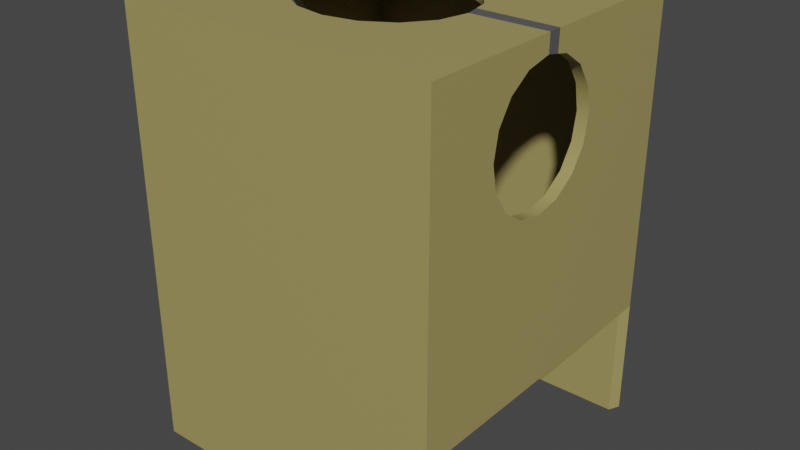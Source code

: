 # Source: goblinCardboardBox.blend  (saved by Blender 2.83.19; exported with 4.5.12 LTS)
import bpy
from mathutils import Matrix  # noqa: F401  (used for matrix-valued properties, if any)

bpy.ops.wm.read_factory_settings(use_empty=True)
scene = bpy.context.scene
scene.name = 'Scene'

# ---- collections
col_collection = bpy.data.collections.new('Collection'); scene.collection.children.link(col_collection)

# ---- materials (node trees are filled in below, after node groups)
mat_m_cardboardbox_tan = bpy.data.materials.new('M_CardboardBox_Tan')
mat_m_cardboardbox_tan.use_transparent_shadow = False
mat_m_cardboardbox_grey = bpy.data.materials.new('M_CardboardBox_Grey')
mat_m_cardboardbox_grey.use_transparent_shadow = False

# ---- node groups
ng_auto_smooth = bpy.data.node_groups.new('Auto Smooth', 'GeometryNodeTree')
_s = ng_auto_smooth.interface.new_socket(name='Geometry', in_out='OUTPUT', socket_type='NodeSocketGeometry')
_s = ng_auto_smooth.interface.new_socket(name='Geometry', in_out='INPUT', socket_type='NodeSocketGeometry')
_s = ng_auto_smooth.interface.new_socket(name='Angle', in_out='INPUT', socket_type='NodeSocketFloat')
_s.subtype = 'ANGLE'
_s.min_value = 0.0
_s.max_value = 3.142
ng_auto_smooth.is_modifier = True
_N = ng_auto_smooth.nodes; _L = ng_auto_smooth.links
n0 = _N.new('NodeGroupOutput'); n0.name = 'Group Output'; n0.location = (480, -100)
n1 = _N.new('NodeGroupInput'); n1.name = 'Group Input'; n1.location = (-420, -300)
n2 = _N.new('NodeGroupInput'); n2.name = 'Group Input.001'; n2.location = (-60, -100)
n3 = _N.new('GeometryNodeSetShadeSmooth'); n3.name = 'Set Shade Smooth'; n3.location = (120, -100)
n3.domain = 'EDGE'
n4 = _N.new('GeometryNodeSetShadeSmooth'); n4.name = 'Set Shade Smooth.001'; n4.location = (300, -100)
n5 = _N.new('GeometryNodeInputMeshEdgeAngle'); n5.name = 'Edge Angle'; n5.location = (-420, -220)
n6 = _N.new('GeometryNodeInputEdgeSmooth'); n6.name = 'Is Edge Smooth'; n6.location = (-60, -160)
n7 = _N.new('GeometryNodeInputShadeSmooth'); n7.name = 'Is Face Smooth'; n7.location = (-240, -340)
n8 = _N.new('FunctionNodeBooleanMath'); n8.name = 'Boolean Math'; n8.location = (-60, -220)
n9 = _N.new('FunctionNodeCompare'); n9.name = 'Compare'; n9.location = (-240, -180)
n9.operation = 'LESS_EQUAL'
_L.new(n5.outputs[0], n9.inputs[0])
_L.new(n4.outputs[0], n0.inputs[0])
_L.new(n1.outputs[1], n9.inputs[1])
_L.new(n9.outputs[0], n8.inputs[0])
_L.new(n7.outputs[0], n8.inputs[1])
_L.new(n2.outputs[0], n3.inputs[0])
_L.new(n6.outputs[0], n3.inputs[1])
_L.new(n3.outputs[0], n4.inputs[0])
_L.new(n8.outputs[0], n3.inputs[2])
n0.is_active_output = True

# ---- material node trees
mat_m_cardboardbox_tan.use_nodes = True; mat_m_cardboardbox_tan.node_tree.nodes.clear()
_N = mat_m_cardboardbox_tan.node_tree.nodes; _L = mat_m_cardboardbox_tan.node_tree.links
n0 = _N.new('ShaderNodeBsdfPrincipled'); n0.name = 'Principled BSDF'; n0.location = (10, 300)
n0.distribution = 'GGX'
n0.subsurface_method = 'BURLEY'
n0.inputs[0].default_value = (0.3758, 0.3132, 0.1139, 1.0)
n0.inputs[3].default_value = 1.45
n0.inputs[27].default_value = (0.0, 0.0, 0.0, 1.0)
n0.inputs[28].default_value = 1.0
n1 = _N.new('ShaderNodeOutputMaterial'); n1.name = 'Material Output'; n1.location = (300, 300)
_L.new(n0.outputs[0], n1.inputs[0])
n1.is_active_output = True
mat_m_cardboardbox_grey.use_nodes = True; mat_m_cardboardbox_grey.node_tree.nodes.clear()
_N = mat_m_cardboardbox_grey.node_tree.nodes; _L = mat_m_cardboardbox_grey.node_tree.links
n0 = _N.new('ShaderNodeBsdfPrincipled'); n0.name = 'Principled BSDF'; n0.location = (10, 300)
n0.distribution = 'GGX'
n0.subsurface_method = 'BURLEY'
n0.inputs[0].default_value = (0.1025, 0.1025, 0.1025, 1.0)
n0.inputs[3].default_value = 1.45
n0.inputs[27].default_value = (0.0, 0.0, 0.0, 1.0)
n0.inputs[28].default_value = 1.0
n1 = _N.new('ShaderNodeOutputMaterial'); n1.name = 'Material Output'; n1.location = (300, 300)
_L.new(n0.outputs[0], n1.inputs[0])
n1.is_active_output = True

# ---- world
world_world = bpy.data.worlds.new('World'); scene.world = world_world
world_world.use_nodes = True; world_world.node_tree.nodes.clear()
_N = world_world.node_tree.nodes; _L = world_world.node_tree.links
n0 = _N.new('ShaderNodeOutputWorld'); n0.name = 'World Output'; n0.location = (300, 300)
n1 = _N.new('ShaderNodeBackground'); n1.name = 'Background'; n1.location = (10, 300)
n1.inputs[0].default_value = (0.05088, 0.05088, 0.05088, 1.0)
_L.new(n1.outputs[0], n0.inputs[0])
n0.is_active_output = True
world_world.color = (0.05088, 0.05088, 0.05088)
world_world.use_sun_shadow = False
world_world.sun_shadow_jitter_overblur = 0.0

# ---- meshes
me_cube_002 = bpy.data.meshes.new('Cube.002')
me_cube_002.from_pydata([(-0.5879, -0.3878, 1.33), (-0.6079, -0.4309, 2.546), (-0.5879, 0.7417, 1.33), (-0.6079, 0.7849, 2.546), (0.5879, -0.3878, 1.33), (0.6079, -0.4309, 2.546), (0.5879, 0.7417, 1.33), (0.6079, 0.7849, 2.546), (-0.6079, 0.7849, 1.33), (-0.6079, -0.4309, 1.33), (0.6079, 0.7849, 1.33), (0.6079, -0.4309, 1.33), (-0.5647, 0.7417, 2.506), (-0.5647, -0.3878, 2.506), (0.5647, 0.7417, 2.506), (0.5647, -0.3878, 2.506), (0.1232, 0.377, 2.546), (0.1232, 0.377, 2.506), (0.0, 0.3992, 2.546), (0.0, 0.3992, 2.506), (-0.322, 0.1075, 2.546), (-0.322, 0.1075, 2.506), (-0.2277, -0.09873, 2.546), (-0.2277, -0.09873, 2.506), (0.2277, -0.09873, 2.546), (0.2277, -0.09873, 2.506), (-0.1232, -0.162, 2.546), (-0.1232, -0.162, 2.506), (-0.2975, -0.0041, 2.546), (-0.2975, -0.0041, 2.506), (0.1232, -0.162, 2.546), (0.1232, -0.162, 2.506), (0.322, 0.1075, 2.546), (0.322, 0.1075, 2.506), (-0.2277, 0.3138, 2.546), (-0.2277, 0.3138, 2.506), (0.2975, -0.0041, 2.546), (0.2975, -0.0041, 2.506), (0.2975, 0.2191, 2.546), (0.2975, 0.2191, 2.506), (0.2277, 0.3138, 2.546), (0.2277, 0.3138, 2.506), (-0.1232, 0.377, 2.546), (-0.1232, 0.377, 2.506), (-0.2975, 0.2191, 2.546), (-0.2975, 0.2191, 2.506), (4.862e-08, -0.1842, 2.546), (4.862e-08, -0.1842, 2.506), (-0.6079, 0.3418, 2.126), (0.6079, 0.3418, 2.126), (0.5647, 0.3418, 2.126), (-0.5647, 0.3418, 2.126), (-0.6079, 0.3611, 2.224), (0.6079, 0.3611, 2.224), (0.5647, 0.3611, 2.224), (-0.5647, 0.3611, 2.224), (-0.6079, 0.1075, 2.479), (0.6079, 0.1075, 2.479), (0.5647, 0.1075, 2.479), (-0.5647, 0.1075, 2.479), (-0.6079, -0.07181, 2.404), (0.6079, -0.07181, 2.404), (0.5647, -0.07181, 2.404), (-0.5647, -0.07181, 2.404), (-0.6079, -0.07181, 2.044), (0.6079, -0.07181, 2.044), (0.5647, -0.07181, 2.044), (-0.5647, -0.07181, 2.044), (-0.6079, -0.1268, 2.321), (0.6079, -0.1268, 2.321), (0.5647, -0.1268, 2.321), (-0.5647, -0.1268, 2.321), (-0.6079, 0.01047, 2.459), (0.6079, 0.01047, 2.459), (0.5647, 0.01047, 2.459), (-0.5647, 0.01047, 2.459), (-0.6079, -0.1268, 2.126), (0.6079, -0.1268, 2.126), (0.5647, -0.1268, 2.126), (-0.5647, -0.1268, 2.126), (-0.6079, 0.1075, 1.969), (0.6079, 0.1075, 1.969), (0.5647, 0.1075, 1.969), (-0.5647, 0.1075, 1.969), (-0.6079, 0.2869, 2.404), (0.6079, 0.2869, 2.404), (0.5647, 0.2869, 2.404), (-0.5647, 0.2869, 2.404), (-0.6079, 0.01047, 1.988), (0.6079, 0.01047, 1.988), (0.5647, 0.01047, 1.988), (-0.5647, 0.01047, 1.988), (-0.6079, 0.2046, 1.988), (0.6079, 0.2046, 1.988), (0.5647, 0.2046, 1.988), (-0.5647, 0.2046, 1.988), (0.6079, 0.2869, 2.044), (-0.6079, 0.2869, 2.044), (0.5647, 0.2869, 2.044), (-0.5647, 0.2869, 2.044), (-0.6079, 0.3418, 2.321), (0.6079, 0.3418, 2.321), (0.5647, 0.3418, 2.321), (-0.5647, 0.3418, 2.321), (-0.6079, 0.2046, 2.459), (0.6079, 0.2046, 2.459), (0.5647, 0.2046, 2.459), (-0.5647, 0.2046, 2.459), (-0.6079, -0.1461, 2.224), (0.6079, -0.1461, 2.224), (0.5647, -0.1461, 2.224), (-0.5647, -0.1461, 2.224), (0.6079, 0.7849, 0.8721), (-0.6079, 0.7849, 0.8721), (-0.6079, -0.4309, 0.8721), (0.6079, -0.4309, 0.8721), (0.5879, 0.7417, 0.8721), (-0.5879, 0.7417, 0.8721), (-0.5879, -0.3878, 0.8721), (0.5879, -0.3878, 0.8721), (-0.6079, 0.1081, 2.546), (0.6079, 0.1081, 2.546), (0.6079, 0.1561, 2.469), (0.5647, 0.1561, 2.469), (0.3098, 0.1633, 2.546), (0.3098, 0.1633, 2.506), (-0.6079, 0.1561, 2.469), (-0.5647, 0.1561, 2.469), (-0.3098, 0.1633, 2.546), (-0.3098, 0.1633, 2.506), (0.6079, 0.1595, 2.546), (-0.6079, 0.1595, 2.546)], [], [(9, 1, 108, 76, 64, 88, 80, 92, 97, 48, 52, 3, 8), (8, 3, 7, 10), (10, 7, 53, 49, 96, 93, 81, 89, 65, 77, 109, 5, 11), (11, 5, 1, 9), (4, 0, 13, 15), (20, 120, 1), (2, 0, 9, 8), (2, 8, 113, 117), (4, 6, 10, 11), (10, 6, 116, 112), (12, 14, 15, 33, 125, 39, 41, 17, 19, 43, 35, 45, 129, 21, 13), (2, 6, 14, 12), (6, 4, 15, 110, 78, 66, 90, 82, 94, 98, 50, 54, 14), (0, 2, 12, 55, 51, 99, 95, 83, 91, 67, 79, 111, 13), (31, 30, 24, 25), (25, 24, 36, 37), (39, 38, 40, 41), (47, 46, 30, 31), (125, 124, 38, 39), (13, 21, 29, 23, 27, 47, 31, 25, 37, 33, 15), (27, 26, 46, 47), (29, 28, 22, 23), (23, 22, 26, 27), (43, 42, 34, 35), (21, 20, 28, 29), (17, 16, 18, 19), (19, 18, 42, 43), (129, 128, 20, 21), (35, 34, 44, 45), (41, 40, 16, 17), (37, 36, 32, 33), (5, 32, 36, 24, 30, 46, 26, 22, 28, 20, 1), (76, 79, 67, 64), (78, 77, 65, 66), (64, 67, 91, 88), (66, 65, 89, 90), (92, 95, 99, 97), (94, 93, 96, 98), (108, 111, 79, 76), (110, 109, 77, 78), (80, 83, 95, 92), (82, 81, 93, 94), (130, 122, 105, 85, 101, 53, 7), (14, 54, 102, 86, 106, 123, 58, 74, 62, 70, 110, 15), (68, 71, 111, 108), (70, 69, 109, 110), (72, 75, 63, 60), (74, 73, 61, 62), (60, 63, 71, 68), (62, 61, 69, 70), (100, 103, 87, 84), (102, 101, 85, 86), (56, 59, 75, 72), (58, 57, 73, 74), (48, 51, 55, 52), (50, 49, 53, 54), (120, 56, 72, 60, 68, 108, 1), (52, 55, 103, 100), (54, 53, 101, 102), (126, 127, 59, 56), (123, 122, 57, 58), (84, 87, 107, 104), (86, 85, 105, 106), (97, 99, 51, 48), (98, 96, 49, 50), (13, 111, 71, 63, 75, 59, 127, 107, 87, 103, 55, 12), (88, 91, 83, 80), (90, 89, 81, 82), (116, 117, 113, 112), (118, 119, 115, 114), (11, 9, 114, 115), (4, 11, 115, 119), (9, 0, 118, 114), (8, 10, 112, 113), (0, 4, 119, 118), (6, 2, 117, 116), (131, 126, 56, 120), (121, 32, 5), (130, 124, 32, 121), (5, 109, 69, 61, 73, 57, 121), (106, 105, 122, 123), (33, 32, 124, 125), (104, 107, 127, 126), (45, 44, 128, 129), (121, 57, 122, 130), (128, 131, 120, 20), (7, 3, 131, 128, 44, 34, 42, 18, 16, 40, 38, 124, 130), (3, 52, 100, 84, 104, 126, 131)])
me_cube_002.polygons.foreach_set('use_smooth', [True] * 88)
me_cube_002.polygons.foreach_set('material_index', [0, 0, 0, 0, 0, 0, 0, 0, 0, 0, 0, 0, 0, 0, 0, 0, 0, 0, 0, 0, 0, 0, 0, 0, 0, 0, 0, 1, 0, 0, 0, 0, 0, 0, 0, 0, 0, 0, 0, 0, 0, 0, 0, 0, 0, 0, 0, 0, 0, 0, 0, 0, 0, 0, 0, 0, 0, 0, 0, 1, 1, 0, 0, 0, 0, 0, 0, 0, 0, 0, 0, 0, 0, 0, 0, 0, 1, 0, 1, 0, 0, 1, 0, 0, 1, 1, 0, 0])
_uv = me_cube_002.uv_layers.new(name='UVMap')
_uv.uv.foreach_set('vector', [0.375, 0.0, 0.625, 0.0, 0.5588, 0.05857, 0.5387, 0.06254, 0.5217, 0.07385, 0.5104, 0.09076, 0.5064, 0.1107, 0.5104, 0.1307, 0.5217, 0.1476, 0.5387, 0.1589, 0.5588, 0.1629, 0.625, 0.25, 0.375, 0.25, 0.375, 0.25, 0.625, 0.25, 0.625, 0.5, 0.375, 0.5, 0.375, 0.5, 0.625, 0.5, 0.5588, 0.5871, 0.5387, 0.5911, 0.5217, 0.6024, 0.5104, 0.6193, 0.5064, 0.6393, 0.5104, 0.6592, 0.5217, 0.6762, 0.5387, 0.6875, 0.5588, 0.6914, 0.625, 0.75, 0.375, 0.75, 0.375, 0.75, 0.625, 0.75, 0.625, 1.0, 0.375, 1.0, 0.3661, 0.7411, 0.1339, 0.7411, 0.1339, 0.7411, 0.3661, 0.7411, 0.8162, 0.6393, 0.875, 0.625, 0.875, 0.75, 0.1339, 0.5089, 0.1339, 0.7411, 0.125, 0.75, 0.125, 0.5, 0.1339, 0.5089, 0.125, 0.5, 0.125, 0.5, 0.1339, 0.5089, 0.3661, 0.7411, 0.3661, 0.5089, 0.375, 0.5, 0.375, 0.75, 0.375, 0.5, 0.3661, 0.5089, 0.3661, 0.5089, 0.375, 0.5, 0.1339, 0.5089, 0.3661, 0.5089, 0.3661, 0.7411, 0.3162, 0.6393, 0.3137, 0.6278, 0.3112, 0.6163, 0.2968, 0.5969, 0.2753, 0.5839, 0.25, 0.5793, 0.2247, 0.5839, 0.2032, 0.5969, 0.1888, 0.6163, 0.1863, 0.6278, 0.1838, 0.6393, 0.1339, 0.7411, 0.1339, 0.5089, 0.3661, 0.5089, 0.3661, 0.5089, 0.1339, 0.5089, 0.3661, 0.5089, 0.3661, 0.7411, 0.3661, 0.7411, 0.3661, 0.6914, 0.3661, 0.6875, 0.3661, 0.6762, 0.3661, 0.6592, 0.3661, 0.6393, 0.3661, 0.6193, 0.3661, 0.6024, 0.3661, 0.5911, 0.3661, 0.5871, 0.3661, 0.5089, 0.1339, 0.7411, 0.1339, 0.5089, 0.1339, 0.5089, 0.1339, 0.5871, 0.1339, 0.5911, 0.1339, 0.6024, 0.1339, 0.6193, 0.1339, 0.6393, 0.1339, 0.6592, 0.1339, 0.6762, 0.1339, 0.6875, 0.1339, 0.6914, 0.1339, 0.7411, 0.5625, 0.6746, 0.5625, 0.7058, 0.625, 0.7058, 0.625, 0.6746, 0.625, 0.6746, 0.625, 0.7058, 0.6875, 0.7058, 0.6875, 0.6746, 0.8125, 0.6746, 0.8125, 0.7058, 0.875, 0.7058, 0.875, 0.6746, 0.5, 0.6746, 0.5, 0.7058, 0.5625, 0.7058, 0.5625, 0.6746, 0.7812, 0.6746, 0.7812, 0.7058, 0.8125, 0.7058, 0.8125, 0.6746, 0.1339, 0.7411, 0.1838, 0.6393, 0.1888, 0.6622, 0.2032, 0.6817, 0.2247, 0.6947, 0.25, 0.6993, 0.2753, 0.6947, 0.2968, 0.6817, 0.3112, 0.6622, 0.3162, 0.6393, 0.3661, 0.7411, 0.4375, 0.6746, 0.4375, 0.7058, 0.5, 0.7058, 0.5, 0.6746, 0.3125, 0.6746, 0.3125, 0.7058, 0.375, 0.7058, 0.375, 0.6746, 0.375, 0.6746, 0.375, 0.7058, 0.4375, 0.7058, 0.4375, 0.6746, 0.0625, 0.6746, 0.0625, 0.7058, 0.125, 0.7058, 0.125, 0.6746, 0.25, 0.6746, 0.25, 0.7058, 0.3125, 0.7058, 0.3125, 0.6746, 0.9375, 0.6746, 0.9375, 0.7058, 1.0, 0.7058, 1.0, 0.6746, 0.0, 0.6746, 0.0, 0.7058, 0.0625, 0.7058, 0.0625, 0.6746, 0.2187, 0.6746, 0.2188, 0.7058, 0.25, 0.7058, 0.25, 0.6746, 0.125, 0.6746, 0.125, 0.7058, 0.1875, 0.7058, 0.1875, 0.6746, 0.875, 0.6746, 0.875, 0.7058, 0.9375, 0.7058, 0.9375, 0.6746, 0.6875, 0.6746, 0.6875, 0.7058, 0.75, 0.7058, 0.75, 0.6746, 0.625, 0.75, 0.6838, 0.6393, 0.6888, 0.6622, 0.7032, 0.6817, 0.7247, 0.6947, 0.75, 0.6993, 0.7753, 0.6947, 0.7968, 0.6817, 0.8112, 0.6622, 0.8162, 0.6393, 0.875, 0.75, 0.5625, 0.5573, 0.5625, 0.5688, 0.625, 0.5688, 0.625, 0.5573, 0.5625, 0.8688, 0.5625, 0.8802, 0.625, 0.8802, 0.625, 0.8688, 0.625, 0.5573, 0.625, 0.5688, 0.6875, 0.5688, 0.6875, 0.5573, 0.625, 0.8688, 0.625, 0.8802, 0.6875, 0.8802, 0.6875, 0.8688, 0.8125, 0.5573, 0.8125, 0.5688, 0.875, 0.5688, 0.875, 0.5573, 0.8125, 0.8688, 0.8125, 0.8802, 0.875, 0.8802, 0.875, 0.8688, 0.5, 0.5573, 0.5, 0.5688, 0.5625, 0.5688, 0.5625, 0.5573, 0.5, 0.8688, 0.5, 0.8802, 0.5625, 0.8802, 0.5625, 0.8688, 0.75, 0.5573, 0.75, 0.5688, 0.8125, 0.5688, 0.8125, 0.5573, 0.75, 0.8688, 0.75, 0.8802, 0.8125, 0.8802, 0.8125, 0.8688, 0.625, 0.5625, 0.6092, 0.6293, 0.6072, 0.6193, 0.5958, 0.6024, 0.5788, 0.5911, 0.5588, 0.5871, 0.625, 0.5, 0.3661, 0.5089, 0.3661, 0.5871, 0.3661, 0.5911, 0.3661, 0.6024, 0.3661, 0.6193, 0.3661, 0.6293, 0.3661, 0.6393, 0.3661, 0.6592, 0.3661, 0.6762, 0.3661, 0.6875, 0.3661, 0.6914, 0.3661, 0.7411, 0.4375, 0.5573, 0.4375, 0.5688, 0.5, 0.5688, 0.5, 0.5573, 0.4375, 0.8688, 0.4375, 0.8802, 0.5, 0.8802, 0.5, 0.8688, 0.3125, 0.5573, 0.3125, 0.5688, 0.375, 0.5688, 0.375, 0.5573, 0.3125, 0.8688, 0.3125, 0.8802, 0.375, 0.8802, 0.375, 0.8688, 0.375, 0.5573, 0.375, 0.5688, 0.4375, 0.5688, 0.4375, 0.5573, 0.375, 0.8688, 0.375, 0.8802, 0.4375, 0.8802, 0.4375, 0.8688, 0.0625, 0.5573, 0.0625, 0.5688, 0.125, 0.5688, 0.125, 0.5573, 0.0625, 0.8688, 0.0625, 0.8802, 0.125, 0.8802, 0.125, 0.8688, 0.25, 0.5573, 0.25, 0.5688, 0.3125, 0.5688, 0.3125, 0.5573, 0.25, 0.8688, 0.25, 0.8802, 0.3125, 0.8802, 0.3125, 0.8688, 0.9375, 0.5573, 0.9375, 0.5688, 1.0, 0.5688, 1.0, 0.5573, 0.9375, 0.8688, 0.9375, 0.8802, 1.0, 0.8802, 1.0, 0.8688, 0.625, 0.125, 0.6112, 0.1107, 0.6072, 0.09076, 0.5958, 0.07385, 0.5788, 0.06254, 0.5588, 0.05857, 0.625, 0.0, 0.0, 0.5573, 0.0, 0.5688, 0.0625, 0.5688, 0.0625, 0.5573, 0.0, 0.8688, 0.0, 0.8802, 0.0625, 0.8802, 0.0625, 0.8688, 0.2188, 0.5573, 0.2188, 0.5688, 0.25, 0.5688, 0.25, 0.5573, 0.2188, 0.8688, 0.2188, 0.8802, 0.25, 0.8802, 0.25, 0.8688, 0.125, 0.5573, 0.125, 0.5688, 0.1875, 0.5688, 0.1875, 0.5573, 0.125, 0.8688, 0.125, 0.8802, 0.1875, 0.8802, 0.1875, 0.8688, 0.875, 0.5573, 0.875, 0.5688, 0.9375, 0.5688, 0.9375, 0.5573, 0.875, 0.8688, 0.875, 0.8802, 0.9375, 0.8802, 0.9375, 0.8688, 0.1339, 0.7411, 0.1339, 0.6914, 0.1339, 0.6875, 0.1339, 0.6762, 0.1339, 0.6592, 0.1339, 0.6393, 0.1339, 0.6293, 0.1339, 0.6193, 0.1339, 0.6024, 0.1339, 0.5911, 0.1339, 0.5871, 0.1339, 0.5089, 0.6875, 0.5573, 0.6875, 0.5688, 0.75, 0.5688, 0.75, 0.5573, 0.6875, 0.8688, 0.6875, 0.8802, 0.75, 0.8802, 0.75, 0.8688, 0.3661, 0.5089, 0.1339, 0.5089, 0.125, 0.5, 0.375, 0.5, 0.1339, 0.7411, 0.3661, 0.7411, 0.375, 0.75, 0.125, 0.75, 0.375, 0.75, 0.375, 1.0, 0.375, 1.0, 0.375, 0.75, 0.3661, 0.7411, 0.375, 0.75, 0.375, 0.75, 0.3661, 0.7411, 0.125, 0.75, 0.1339, 0.7411, 0.1339, 0.7411, 0.125, 0.75, 0.375, 0.25, 0.375, 0.5, 0.375, 0.5, 0.375, 0.25, 0.1339, 0.7411, 0.3661, 0.7411, 0.3661, 0.7411, 0.1339, 0.7411, 0.3661, 0.5089, 0.1339, 0.5089, 0.1339, 0.5089, 0.3661, 0.5089, 0.625, 0.1875, 0.6092, 0.1207, 0.6112, 0.1107, 0.625, 0.125, 0.625, 0.625, 0.6838, 0.6393, 0.625, 0.75, 0.625, 0.5625, 0.6863, 0.6278, 0.6838, 0.6393, 0.625, 0.625, 0.625, 0.75, 0.5588, 0.6914, 0.5788, 0.6875, 0.5958, 0.6762, 0.6072, 0.6592, 0.6112, 0.6393, 0.625, 0.625, 0.1875, 0.8688, 0.1875, 0.8802, 0.2188, 0.8802, 0.2188, 0.8688, 0.75, 0.6746, 0.75, 0.7058, 0.7812, 0.7058, 0.7812, 0.6746, 0.1875, 0.5573, 0.1875, 0.5688, 0.2188, 0.5688, 0.2188, 0.5573, 0.1875, 0.6746, 0.1875, 0.7058, 0.2188, 0.7058, 0.2187, 0.6746, 0.625, 0.625, 0.6112, 0.6393, 0.6092, 0.6293, 0.625, 0.5625, 0.8137, 0.6278, 0.875, 0.5625, 0.875, 0.625, 0.8162, 0.6393, 0.625, 0.5, 0.875, 0.5, 0.875, 0.5625, 0.8137, 0.6278, 0.8112, 0.6163, 0.7968, 0.5969, 0.7753, 0.5839, 0.75, 0.5793, 0.7247, 0.5839, 0.7032, 0.5969, 0.6888, 0.6163, 0.6863, 0.6278, 0.625, 0.5625, 0.625, 0.25, 0.5588, 0.1629, 0.5788, 0.1589, 0.5958, 0.1476, 0.6072, 0.1307, 0.6092, 0.1207, 0.625, 0.1875])
me_cube_002.materials.append(mat_m_cardboardbox_tan)
me_cube_002.materials.append(mat_m_cardboardbox_grey)
me_cube_002.use_remesh_fix_poles = True
me_cube_002.use_remesh_preserve_attributes = False
me_cube_002.use_mirror_vertex_groups = False
me_cube_002.update()

# ---- objects
ob_cardboard_box = bpy.data.objects.new('Cardboard Box', me_cube_002)

# ---- transforms, parenting, visibility, modifiers, constraints
ob_cardboard_box.location = (0.0, 0.0, 0.0)
ob_cardboard_box.lineart.crease_threshold = 0.0
_m = ob_cardboard_box.modifiers.new('Auto Smooth', 'NODES')
_m.node_group = ng_auto_smooth
_gi = [s.identifier for s in ng_auto_smooth.interface.items_tree if s.item_type == 'SOCKET' and s.in_out == 'INPUT']
_m[_gi[1]] = 0.5236  # Angle

# ---- collection membership
col_collection.objects.link(ob_cardboard_box)

# ---- scene / render settings (as saved in the file)
scene.frame_start = 1; scene.frame_end = 250; scene.frame_set(1)
scene.render.engine = 'BLENDER_EEVEE_NEXT'
scene.cycles.use_denoising = False
scene.cycles.samples = 128
scene.cycles.sampling_pattern = 'TABULATED_SOBOL'
scene.cycles.use_adaptive_sampling = False
scene.cycles.use_light_tree = False
scene.view_settings.view_transform = 'Filmic'
bpy.context.view_layer.update()

# ---- added for rendering (the .blend has no active camera and no usable light): camera, sun
cam_auto = bpy.data.cameras.new('AutoCamera')
cam_auto.lens = 50.0
cam_auto.sensor_width = 36.0
cam_auto.clip_end = 1000.0
ob_auto_camera = bpy.data.objects.new('AutoCamera', cam_auto)
scene.collection.objects.link(ob_auto_camera)
ob_auto_camera.location = (2.2201, -2.48716, 3.48501)
ob_auto_camera.rotation_euler = (1.09748, -7.21219e-08, 0.694738)
scene.camera = ob_auto_camera
light_auto_sun = bpy.data.lights.new('AutoSun', 'SUN')
light_auto_sun.energy = 3.0
light_auto_sun.angle = 0.0523599
ob_auto_sun = bpy.data.objects.new('AutoSun', light_auto_sun)
scene.collection.objects.link(ob_auto_sun)
ob_auto_sun.rotation_euler = (0.872665, 0.174533, 0.523599)
bpy.context.view_layer.update()
